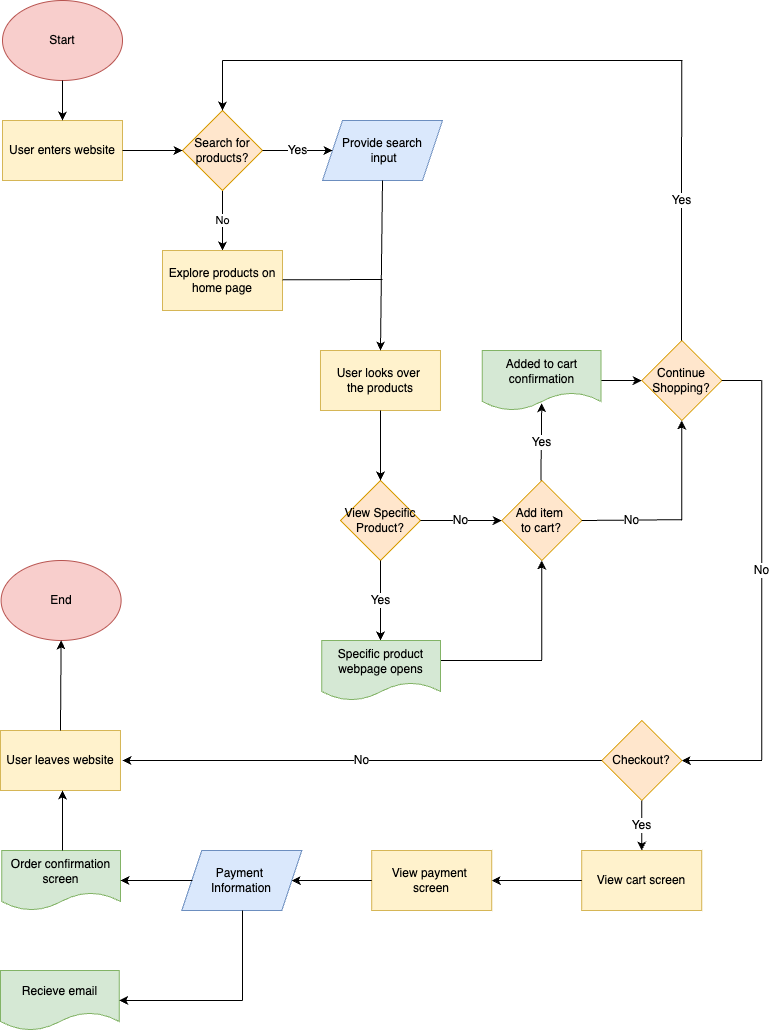

The diagram above was exported from draw.io. Its source (the exported page's mxGraphModel, read from the mxfile embedded in the PNG):
<mxGraphModel dx="1247" dy="968" grid="1" gridSize="10" guides="1" tooltips="1" connect="1" arrows="1" fold="1" page="1" pageScale="1" pageWidth="850" pageHeight="1100" math="0" shadow="0">
  <root>
    <mxCell id="0" />
    <mxCell id="1" parent="0" />
    <mxCell id="2" value="Start" style="ellipse;whiteSpace=wrap;html=1;fillColor=#f8cecc;strokeColor=#b85450;" vertex="1" parent="1">
      <mxGeometry x="40" y="40" width="120" height="80" as="geometry" />
    </mxCell>
    <mxCell id="3" value="End" style="ellipse;whiteSpace=wrap;html=1;fillColor=#f8cecc;strokeColor=#b85450;" vertex="1" parent="1">
      <mxGeometry x="38.61" y="600" width="120" height="80" as="geometry" />
    </mxCell>
    <mxCell id="10" value="Payment&amp;nbsp;&lt;div&gt;Information&lt;/div&gt;" style="shape=parallelogram;perimeter=parallelogramPerimeter;whiteSpace=wrap;html=1;fixedSize=1;fillColor=#dae8fc;strokeColor=#6c8ebf;" vertex="1" parent="1">
      <mxGeometry x="219.23" y="890" width="120" height="60" as="geometry" />
    </mxCell>
    <mxCell id="13" value="Provide search&lt;div&gt;&amp;nbsp;input&lt;/div&gt;" style="shape=parallelogram;perimeter=parallelogramPerimeter;whiteSpace=wrap;html=1;fixedSize=1;fillColor=#dae8fc;strokeColor=#6c8ebf;" vertex="1" parent="1">
      <mxGeometry x="360" y="160" width="120" height="60" as="geometry" />
    </mxCell>
    <mxCell id="46" value="No" style="edgeStyle=none;html=1;entryX=0.5;entryY=0;entryDx=0;entryDy=0;exitX=0.5;exitY=1;exitDx=0;exitDy=0;" edge="1" parent="1" source="30" target="17">
      <mxGeometry relative="1" as="geometry">
        <mxPoint x="140" y="319.41" as="sourcePoint" />
        <mxPoint x="80" y="319.41" as="targetPoint" />
      </mxGeometry>
    </mxCell>
    <mxCell id="17" value="Explore products on home page" style="rounded=0;whiteSpace=wrap;html=1;fillColor=#fff2cc;strokeColor=#d6b656;" vertex="1" parent="1">
      <mxGeometry x="200" y="290" width="120" height="60" as="geometry" />
    </mxCell>
    <mxCell id="18" value="User looks over&amp;nbsp;&lt;div&gt;the products&lt;/div&gt;" style="rounded=0;whiteSpace=wrap;html=1;fillColor=#fff2cc;strokeColor=#d6b656;" vertex="1" parent="1">
      <mxGeometry x="357.98" y="390" width="120" height="60" as="geometry" />
    </mxCell>
    <mxCell id="19" value="User enters website" style="rounded=0;whiteSpace=wrap;html=1;fillColor=#fff2cc;strokeColor=#d6b656;" vertex="1" parent="1">
      <mxGeometry x="40" y="160" width="120" height="60" as="geometry" />
    </mxCell>
    <mxCell id="24" value="" style="endArrow=classic;html=1;entryX=0.5;entryY=0;entryDx=0;entryDy=0;" edge="1" parent="1" target="19">
      <mxGeometry width="50" height="50" relative="1" as="geometry">
        <mxPoint x="100" y="120" as="sourcePoint" />
        <mxPoint x="150" y="70" as="targetPoint" />
      </mxGeometry>
    </mxCell>
    <mxCell id="30" value="Search for products?" style="rhombus;whiteSpace=wrap;html=1;fillColor=#ffe6cc;strokeColor=#d79b00;" vertex="1" parent="1">
      <mxGeometry x="220" y="150" width="80" height="80" as="geometry" />
    </mxCell>
    <mxCell id="31" value="" style="endArrow=classic;html=1;" edge="1" parent="1">
      <mxGeometry width="50" height="50" relative="1" as="geometry">
        <mxPoint x="160" y="190" as="sourcePoint" />
        <mxPoint x="220" y="190" as="targetPoint" />
      </mxGeometry>
    </mxCell>
    <mxCell id="35" value="&lt;font style=&quot;font-size: 12px;&quot;&gt;Yes&lt;/font&gt;" style="endArrow=classic;html=1;entryX=0;entryY=0.5;entryDx=0;entryDy=0;exitX=1;exitY=0.5;exitDx=0;exitDy=0;" edge="1" parent="1" source="30" target="13">
      <mxGeometry width="50" height="50" relative="1" as="geometry">
        <mxPoint x="100" y="360" as="sourcePoint" />
        <mxPoint x="150" y="310" as="targetPoint" />
      </mxGeometry>
    </mxCell>
    <mxCell id="36" value="" style="endArrow=classic;html=1;entryX=0.5;entryY=0;entryDx=0;entryDy=0;exitX=0.5;exitY=1;exitDx=0;exitDy=0;" edge="1" parent="1" source="13" target="18">
      <mxGeometry width="50" height="50" relative="1" as="geometry">
        <mxPoint x="420" y="230" as="sourcePoint" />
        <mxPoint x="320" y="459.41" as="targetPoint" />
      </mxGeometry>
    </mxCell>
    <mxCell id="38" value="View Specific Product?" style="rhombus;whiteSpace=wrap;html=1;fillColor=#ffe6cc;strokeColor=#d79b00;" vertex="1" parent="1">
      <mxGeometry x="377.98" y="520" width="80" height="80" as="geometry" />
    </mxCell>
    <mxCell id="39" value="Continue Shopping?" style="rhombus;whiteSpace=wrap;html=1;fillColor=#ffe6cc;strokeColor=#d79b00;" vertex="1" parent="1">
      <mxGeometry x="679.23" y="380" width="80" height="80" as="geometry" />
    </mxCell>
    <mxCell id="40" value="Add item&amp;nbsp;&lt;div&gt;to cart?&lt;/div&gt;" style="rhombus;whiteSpace=wrap;html=1;fillColor=#ffe6cc;strokeColor=#d79b00;" vertex="1" parent="1">
      <mxGeometry x="539.23" y="520" width="80" height="80" as="geometry" />
    </mxCell>
    <mxCell id="42" value="" style="endArrow=none;html=1;exitX=0.438;exitY=1.002;exitDx=0;exitDy=0;exitPerimeter=0;" edge="1" parent="1">
      <mxGeometry width="50" height="50" relative="1" as="geometry">
        <mxPoint x="319.99999999999994" y="319.3799999999999" as="sourcePoint" />
        <mxPoint x="420" y="319" as="targetPoint" />
      </mxGeometry>
    </mxCell>
    <mxCell id="48" value="Yes" style="endArrow=classic;html=1;fontSize=12;entryX=0.5;entryY=0.879;entryDx=0;entryDy=0;entryPerimeter=0;" edge="1" parent="1" target="88">
      <mxGeometry width="50" height="50" relative="1" as="geometry">
        <mxPoint x="578.4" y="520" as="sourcePoint" />
        <mxPoint x="578.4" y="460" as="targetPoint" />
      </mxGeometry>
    </mxCell>
    <mxCell id="49" value="" style="endArrow=classic;html=1;entryX=0.5;entryY=0;entryDx=0;entryDy=0;" edge="1" parent="1">
      <mxGeometry width="50" height="50" relative="1" as="geometry">
        <mxPoint x="417.98" y="450" as="sourcePoint" />
        <mxPoint x="417.98" y="519.9999999999998" as="targetPoint" />
      </mxGeometry>
    </mxCell>
    <mxCell id="55" value="Yes" style="endArrow=classic;html=1;fontSize=12;" edge="1" parent="1">
      <mxGeometry width="50" height="50" relative="1" as="geometry">
        <mxPoint x="417.98" y="600" as="sourcePoint" />
        <mxPoint x="417.98" y="680" as="targetPoint" />
      </mxGeometry>
    </mxCell>
    <mxCell id="57" value="No" style="endArrow=classic;html=1;fontSize=12;entryX=0;entryY=0.5;entryDx=0;entryDy=0;" edge="1" parent="1" target="40">
      <mxGeometry width="50" height="50" relative="1" as="geometry">
        <mxPoint x="457.98" y="560" as="sourcePoint" />
        <mxPoint x="517.98" y="560" as="targetPoint" />
      </mxGeometry>
    </mxCell>
    <mxCell id="59" value="" style="endArrow=none;html=1;" edge="1" parent="1">
      <mxGeometry width="50" height="50" relative="1" as="geometry">
        <mxPoint x="477.98" y="700" as="sourcePoint" />
        <mxPoint x="579.23" y="700" as="targetPoint" />
      </mxGeometry>
    </mxCell>
    <mxCell id="60" value="" style="endArrow=classic;html=1;entryX=0.5;entryY=1;entryDx=0;entryDy=0;" edge="1" parent="1" target="40">
      <mxGeometry width="50" height="50" relative="1" as="geometry">
        <mxPoint x="579.23" y="700" as="sourcePoint" />
        <mxPoint x="607.98" y="650" as="targetPoint" />
      </mxGeometry>
    </mxCell>
    <mxCell id="65" value="" style="endArrow=classic;html=1;entryX=0.5;entryY=1;entryDx=0;entryDy=0;" edge="1" parent="1">
      <mxGeometry width="50" height="50" relative="1" as="geometry">
        <mxPoint x="719.23" y="560" as="sourcePoint" />
        <mxPoint x="719.23" y="460" as="targetPoint" />
      </mxGeometry>
    </mxCell>
    <mxCell id="66" value="Yes" style="endArrow=none;html=1;fontSize=12;" edge="1" parent="1">
      <mxGeometry width="50" height="50" relative="1" as="geometry">
        <mxPoint x="719" y="380" as="sourcePoint" />
        <mxPoint x="719.17" y="100" as="targetPoint" />
      </mxGeometry>
    </mxCell>
    <mxCell id="67" value="" style="endArrow=none;html=1;" edge="1" parent="1">
      <mxGeometry width="50" height="50" relative="1" as="geometry">
        <mxPoint x="260" y="100" as="sourcePoint" />
        <mxPoint x="720" y="100" as="targetPoint" />
      </mxGeometry>
    </mxCell>
    <mxCell id="68" value="" style="endArrow=classic;html=1;entryX=0.5;entryY=0;entryDx=0;entryDy=0;" edge="1" parent="1" target="30">
      <mxGeometry width="50" height="50" relative="1" as="geometry">
        <mxPoint x="260" y="100" as="sourcePoint" />
        <mxPoint x="260" y="140" as="targetPoint" />
      </mxGeometry>
    </mxCell>
    <mxCell id="70" value="No" style="endArrow=none;html=1;fontSize=12;exitX=1;exitY=0.5;exitDx=0;exitDy=0;" edge="1" parent="1" source="40">
      <mxGeometry width="50" height="50" relative="1" as="geometry">
        <mxPoint x="629.23" y="559" as="sourcePoint" />
        <mxPoint x="719.23" y="559.17" as="targetPoint" />
      </mxGeometry>
    </mxCell>
    <mxCell id="71" value="" style="endArrow=classic;html=1;entryX=0;entryY=0.5;entryDx=0;entryDy=0;exitX=1;exitY=0.5;exitDx=0;exitDy=0;" edge="1" parent="1" target="39">
      <mxGeometry width="50" height="50" relative="1" as="geometry">
        <mxPoint x="629.23" y="420" as="sourcePoint" />
        <mxPoint x="699.23" y="380" as="targetPoint" />
      </mxGeometry>
    </mxCell>
    <mxCell id="73" value="" style="endArrow=none;html=1;" edge="1" parent="1">
      <mxGeometry width="50" height="50" relative="1" as="geometry">
        <mxPoint x="759.23" y="420" as="sourcePoint" />
        <mxPoint x="799.23" y="420" as="targetPoint" />
      </mxGeometry>
    </mxCell>
    <mxCell id="74" value="No" style="endArrow=none;html=1;fontSize=12;" edge="1" parent="1">
      <mxGeometry width="50" height="50" relative="1" as="geometry">
        <mxPoint x="799.23" y="800" as="sourcePoint" />
        <mxPoint x="799.23" y="420" as="targetPoint" />
      </mxGeometry>
    </mxCell>
    <mxCell id="75" value="" style="endArrow=classic;html=1;" edge="1" parent="1">
      <mxGeometry width="50" height="50" relative="1" as="geometry">
        <mxPoint x="799.23" y="800" as="sourcePoint" />
        <mxPoint x="719.23" y="800" as="targetPoint" />
      </mxGeometry>
    </mxCell>
    <mxCell id="76" value="Checkout?" style="rhombus;whiteSpace=wrap;html=1;fillColor=#ffe6cc;strokeColor=#d79b00;" vertex="1" parent="1">
      <mxGeometry x="639.23" y="760" width="80" height="80" as="geometry" />
    </mxCell>
    <mxCell id="77" value="No" style="endArrow=classic;html=1;fontSize=12;" edge="1" parent="1">
      <mxGeometry width="50" height="50" relative="1" as="geometry">
        <mxPoint x="639.23" y="800" as="sourcePoint" />
        <mxPoint x="160" y="800" as="targetPoint" />
      </mxGeometry>
    </mxCell>
    <mxCell id="78" value="User leaves website" style="rounded=0;whiteSpace=wrap;html=1;fillColor=#fff2cc;strokeColor=#d6b656;" vertex="1" parent="1">
      <mxGeometry x="37.98000000000002" y="770" width="120" height="60" as="geometry" />
    </mxCell>
    <mxCell id="79" value="" style="endArrow=classic;html=1;entryX=0.5;entryY=1;entryDx=0;entryDy=0;exitX=0.5;exitY=0;exitDx=0;exitDy=0;" edge="1" parent="1" source="78" target="3">
      <mxGeometry width="50" height="50" relative="1" as="geometry">
        <mxPoint x="100" y="760" as="sourcePoint" />
        <mxPoint x="409.23" y="750" as="targetPoint" />
      </mxGeometry>
    </mxCell>
    <mxCell id="80" value="Yes" style="endArrow=classic;html=1;fontSize=12;entryX=0.5;entryY=0;entryDx=0;entryDy=0;" edge="1" parent="1" target="81">
      <mxGeometry width="50" height="50" relative="1" as="geometry">
        <mxPoint x="679.23" y="840" as="sourcePoint" />
        <mxPoint x="679.23" y="920" as="targetPoint" />
      </mxGeometry>
    </mxCell>
    <mxCell id="81" value="View cart screen" style="rounded=0;whiteSpace=wrap;html=1;fillColor=#fff2cc;strokeColor=#d6b656;" vertex="1" parent="1">
      <mxGeometry x="619.23" y="890" width="120" height="60" as="geometry" />
    </mxCell>
    <mxCell id="82" value="" style="endArrow=classic;html=1;" edge="1" parent="1" source="83">
      <mxGeometry width="50" height="50" relative="1" as="geometry">
        <mxPoint x="619.23" y="920" as="sourcePoint" />
        <mxPoint x="479.23" y="920" as="targetPoint" />
      </mxGeometry>
    </mxCell>
    <mxCell id="84" value="" style="endArrow=classic;html=1;" edge="1" parent="1" target="83">
      <mxGeometry width="50" height="50" relative="1" as="geometry">
        <mxPoint x="619.23" y="920" as="sourcePoint" />
        <mxPoint x="479.23" y="920" as="targetPoint" />
      </mxGeometry>
    </mxCell>
    <mxCell id="83" value="View payment&amp;nbsp;&lt;div&gt;screen&lt;/div&gt;" style="rounded=0;whiteSpace=wrap;html=1;fillColor=#fff2cc;strokeColor=#d6b656;" vertex="1" parent="1">
      <mxGeometry x="409.23" y="890" width="120" height="60" as="geometry" />
    </mxCell>
    <mxCell id="85" value="" style="endArrow=classic;html=1;entryX=1;entryY=0.5;entryDx=0;entryDy=0;" edge="1" parent="1" target="10">
      <mxGeometry width="50" height="50" relative="1" as="geometry">
        <mxPoint x="409.23" y="920" as="sourcePoint" />
        <mxPoint x="459.23" y="870" as="targetPoint" />
      </mxGeometry>
    </mxCell>
    <mxCell id="87" value="Specific product webpage opens" style="shape=document;whiteSpace=wrap;html=1;boundedLbl=1;fillColor=#d5e8d4;strokeColor=#82b366;" vertex="1" parent="1">
      <mxGeometry x="359.23" y="680" width="118.75" height="60" as="geometry" />
    </mxCell>
    <mxCell id="88" value="Added to cart confirmation" style="shape=document;whiteSpace=wrap;html=1;boundedLbl=1;fillColor=#d5e8d4;strokeColor=#82b366;" vertex="1" parent="1">
      <mxGeometry x="519.85" y="390" width="118.75" height="60" as="geometry" />
    </mxCell>
    <mxCell id="90" value="Order confirmation screen" style="shape=document;whiteSpace=wrap;html=1;boundedLbl=1;fillColor=#d5e8d4;strokeColor=#82b366;" vertex="1" parent="1">
      <mxGeometry x="39.23" y="890" width="118.75" height="60" as="geometry" />
    </mxCell>
    <mxCell id="91" value="" style="endArrow=none;html=1;" edge="1" parent="1">
      <mxGeometry width="50" height="50" relative="1" as="geometry">
        <mxPoint x="280" y="1040" as="sourcePoint" />
        <mxPoint x="280" y="950" as="targetPoint" />
      </mxGeometry>
    </mxCell>
    <mxCell id="92" value="Recieve email" style="shape=document;whiteSpace=wrap;html=1;boundedLbl=1;fillColor=#d5e8d4;strokeColor=#82b366;" vertex="1" parent="1">
      <mxGeometry x="37.98" y="1010" width="118.75" height="60" as="geometry" />
    </mxCell>
    <mxCell id="93" value="" style="endArrow=classic;html=1;entryX=1;entryY=0.5;entryDx=0;entryDy=0;" edge="1" parent="1" target="92">
      <mxGeometry width="50" height="50" relative="1" as="geometry">
        <mxPoint x="280" y="1040" as="sourcePoint" />
        <mxPoint x="330" y="1020" as="targetPoint" />
      </mxGeometry>
    </mxCell>
    <mxCell id="94" value="" style="endArrow=classic;html=1;entryX=1;entryY=0.5;entryDx=0;entryDy=0;" edge="1" parent="1" target="90">
      <mxGeometry width="50" height="50" relative="1" as="geometry">
        <mxPoint x="230" y="920" as="sourcePoint" />
        <mxPoint x="280" y="870" as="targetPoint" />
      </mxGeometry>
    </mxCell>
    <mxCell id="95" value="" style="endArrow=classic;html=1;" edge="1" parent="1">
      <mxGeometry width="50" height="50" relative="1" as="geometry">
        <mxPoint x="100" y="890" as="sourcePoint" />
        <mxPoint x="100" y="830" as="targetPoint" />
      </mxGeometry>
    </mxCell>
  </root>
</mxGraphModel>